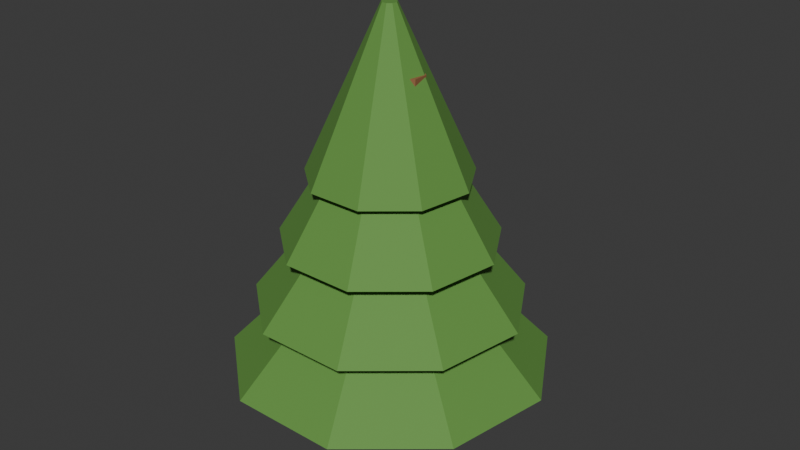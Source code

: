 # Source: tree_03.blend  (saved by Blender 5.2.45; exported with 4.5.12 LTS)
import bpy
from mathutils import Matrix  # noqa: F401  (used for matrix-valued properties, if any)

bpy.ops.wm.read_factory_settings(use_empty=True)
scene = bpy.context.scene
scene.name = 'Scene'

# ---- collections
col_collection = bpy.data.collections.new('Collection'); scene.collection.children.link(col_collection)

# ---- materials (node trees are filled in below, after node groups)
mat_tree_03_palette = bpy.data.materials.new('tree_03 palette')

# ---- material node trees
mat_tree_03_palette.use_nodes = True; mat_tree_03_palette.node_tree.nodes.clear()
_N = mat_tree_03_palette.node_tree.nodes; _L = mat_tree_03_palette.node_tree.links
n0 = _N.new('ShaderNodeBsdfPrincipled'); n0.name = 'Principled BSDF'; n0.location = (-200, 100)
n0.inputs[2].default_value = 0.78
n0.inputs[10].default_value = 0.005
n1 = _N.new('ShaderNodeOutputMaterial'); n1.name = 'Material Output'; n1.location = (200, 100)
n2 = _N.new('ShaderNodeVertexColor'); n2.name = 'Color Attribute'; n2.location = (0, 0)
n2.layer_name = 'Color'
_L.new(n0.outputs[0], n1.inputs[0])
_L.new(n2.outputs[0], n0.inputs[0])
n1.is_active_output = True

# ---- world
world_world = bpy.data.worlds.new('World'); scene.world = world_world
world_world.use_nodes = True; world_world.node_tree.nodes.clear()
_N = world_world.node_tree.nodes; _L = world_world.node_tree.links
n0 = _N.new('ShaderNodeOutputWorld'); n0.name = 'World Output'; n0.location = (200, 100)
n1 = _N.new('ShaderNodeBackground'); n1.name = 'Background'; n1.location = (-200, 100)
n1.inputs[0].default_value = (0.05088, 0.05088, 0.05088, 1.0)
_L.new(n1.outputs[0], n0.inputs[0])
n0.is_active_output = True
world_world.color = (0.05088, 0.05088, 0.05088)
world_world.sun_shadow_jitter_overblur = 0.0

# ---- meshes
me_cylinder_021 = bpy.data.meshes.new('Cylinder.021')
me_cylinder_021.from_pydata([(0.0, 0.07, -0.7491), (0.0, 0.07, 0.7491), (0.05473, 0.04364, -0.7491), (0.05473, 0.04364, 0.7491), (0.06824, -0.01558, -0.7491), (0.06824, -0.01558, 0.7491), (0.03037, -0.06307, -0.7491), (0.03037, -0.06307, 0.7491), (-0.03037, -0.06307, -0.7491), (-0.03037, -0.06307, 0.7491), (-0.06824, -0.01558, -0.7491), (-0.06824, -0.01558, 0.7491), (-0.05473, 0.04364, -0.7491), (-0.05473, 0.04364, 0.7491), (0.66, 0.01527, -0.4635), (0.03, 0.05052, 0.1956), (0.5056, -0.4084, -0.4408), (0.02298, 0.03126, 0.1966), (0.1146, -0.6338, -0.4288), (0.005209, 0.02101, 0.1972), (-0.33, -0.5555, -0.433), (-0.015, 0.02457, 0.197), (-0.6202, -0.2101, -0.4514), (-0.02819, 0.04027, 0.1961), (-0.6202, 0.2407, -0.4755), (-0.02819, 0.06076, 0.195), (-0.33, 0.586, -0.494), (-0.015, 0.07646, 0.1942), (0.1146, 0.6643, -0.4982), (0.005209, 0.08002, 0.194), (0.5056, 0.4389, -0.4861), (0.02298, 0.06977, 0.1946), (0.55, 0.02937, -0.1999), (0.03, 0.06461, 0.4592), (0.4213, -0.3237, -0.181), (0.02298, 0.04536, 0.4602), (0.09551, -0.5115, -0.1709), (0.005209, 0.03511, 0.4608), (-0.275, -0.4463, -0.1744), (-0.015, 0.03867, 0.4606), (-0.5168, -0.1585, -0.1898), (-0.02819, 0.05437, 0.4598), (-0.5168, 0.2172, -0.2099), (-0.02819, 0.07486, 0.4587), (-0.275, 0.505, -0.2253), (-0.015, 0.09056, 0.4578), (0.09551, 0.5702, -0.2288), (0.005209, 0.09412, 0.4576), (0.4213, 0.3824, -0.2187), (0.02298, 0.08387, 0.4582), (0.44, 0.04347, 0.06377), (0.03, 0.07871, 0.7228), (0.3371, -0.239, 0.07887), (0.02298, 0.05945, 0.7239), (0.07641, -0.3892, 0.08691), (0.005209, 0.04921, 0.7244), (-0.22, -0.337, 0.08412), (-0.015, 0.05277, 0.7242), (-0.4135, -0.1068, 0.07181), (-0.02819, 0.06847, 0.7234), (-0.4135, 0.1937, 0.05573), (-0.02819, 0.08896, 0.7223), (-0.22, 0.424, 0.04342), (-0.015, 0.1047, 0.7214), (0.07641, 0.4762, 0.04063), (0.005209, 0.1082, 0.7213), (0.3371, 0.3259, 0.04867), (0.02298, 0.09797, 0.7218), (0.33, 0.05756, 0.3274), (0.03, 0.09281, 0.9865), (0.2528, -0.1543, 0.3387), (0.02298, 0.07355, 0.9875), (0.0573, -0.267, 0.3447), (0.005209, 0.06331, 0.988), (-0.165, -0.2278, 0.3427), (-0.015, 0.06686, 0.9878), (-0.3101, -0.05514, 0.3334), (-0.02819, 0.08256, 0.987), (-0.3101, 0.1703, 0.3214), (-0.02819, 0.1031, 0.9859), (-0.165, 0.3429, 0.3121), (-0.015, 0.1188, 0.9851), (0.0573, 0.3821, 0.31), (0.005209, 0.1223, 0.9849), (0.2528, 0.2694, 0.3161), (0.02298, 0.1121, 0.9854)], [], [(0, 1, 3, 2), (2, 3, 5, 4), (4, 5, 7, 6), (6, 7, 9, 8), (8, 9, 11, 10), (3, 1, 13, 11, 9, 7, 5), (10, 11, 13, 12), (12, 13, 1, 0), (0, 2, 4, 6, 8, 10, 12), (14, 15, 17, 16), (16, 17, 19, 18), (18, 19, 21, 20), (20, 21, 23, 22), (22, 23, 25, 24), (24, 25, 27, 26), (26, 27, 29, 28), (17, 15, 31, 29, 27, 25, 23, 21, 19), (28, 29, 31, 30), (30, 31, 15, 14), (14, 16, 18, 20, 22, 24, 26, 28, 30), (32, 33, 35, 34), (34, 35, 37, 36), (36, 37, 39, 38), (38, 39, 41, 40), (40, 41, 43, 42), (42, 43, 45, 44), (44, 45, 47, 46), (35, 33, 49, 47, 45, 43, 41, 39, 37), (46, 47, 49, 48), (48, 49, 33, 32), (32, 34, 36, 38, 40, 42, 44, 46, 48), (50, 51, 53, 52), (52, 53, 55, 54), (54, 55, 57, 56), (56, 57, 59, 58), (58, 59, 61, 60), (60, 61, 63, 62), (62, 63, 65, 64), (53, 51, 67, 65, 63, 61, 59, 57, 55), (64, 65, 67, 66), (66, 67, 51, 50), (50, 52, 54, 56, 58, 60, 62, 64, 66), (68, 69, 71, 70), (70, 71, 73, 72), (72, 73, 75, 74), (74, 75, 77, 76), (76, 77, 79, 78), (78, 79, 81, 80), (80, 81, 83, 82), (71, 69, 85, 83, 81, 79, 77, 75, 73), (82, 83, 85, 84), (84, 85, 69, 68), (68, 70, 72, 74, 76, 78, 80, 82, 84)])
_uv = me_cylinder_021.uv_layers.new(name='UVMap')
_uv.uv.foreach_set('vector', [1.0, 0.5, 1.0, 1.0, 0.8571, 1.0, 0.8571, 0.5, 0.8571, 0.5, 0.8571, 1.0, 0.7143, 1.0, 0.7143, 0.5, 0.7143, 0.5, 0.7143, 1.0, 0.5714, 1.0, 0.5714, 0.5, 0.5714, 0.5, 0.5714, 1.0, 0.4286, 1.0, 0.4286, 0.5, 0.4286, 0.5, 0.4286, 1.0, 0.2857, 1.0, 0.2857, 0.5, 0.4376, 0.3996, 0.25, 0.49, 0.06236, 0.3996, 0.01602, 0.1966, 0.1459, 0.03377, 0.3541, 0.03377, 0.484, 0.1966, 0.2857, 0.5, 0.2857, 1.0, 0.1429, 1.0, 0.1429, 0.5, 0.1429, 0.5, 0.1429, 1.0, 2.98e-08, 1.0, 2.98e-08, 0.5, 0.75, 0.49, 0.9376, 0.3996, 0.984, 0.1966, 0.8541, 0.03377, 0.6459, 0.03377, 0.516, 0.1966, 0.5624, 0.3996, 1.0, 0.5, 1.0, 1.0, 0.8889, 1.0, 0.8889, 0.5, 0.8889, 0.5, 0.8889, 1.0, 0.7778, 1.0, 0.7778, 0.5, 0.7778, 0.5, 0.7778, 1.0, 0.6667, 1.0, 0.6667, 0.5, 0.6667, 0.5, 0.6667, 1.0, 0.5556, 1.0, 0.5556, 0.5, 0.5556, 0.5, 0.5556, 1.0, 0.4444, 1.0, 0.4444, 0.5, 0.4444, 0.5, 0.4444, 1.0, 0.3333, 1.0, 0.3333, 0.5, 0.3333, 0.5, 0.3333, 1.0, 0.2222, 1.0, 0.2222, 0.5, 0.4043, 0.4339, 0.25, 0.49, 0.09573, 0.4339, 0.01365, 0.2917, 0.04215, 0.13, 0.1679, 0.02447, 0.3321, 0.02447, 0.4578, 0.13, 0.4864, 0.2917, 0.2222, 0.5, 0.2222, 1.0, 0.1111, 1.0, 0.1111, 0.5, 0.1111, 0.5, 0.1111, 1.0, 4.47e-08, 1.0, 4.47e-08, 0.5, 0.75, 0.49, 0.9043, 0.4339, 0.9864, 0.2917, 0.9578, 0.13, 0.8321, 0.02447, 0.6679, 0.02447, 0.5422, 0.13, 0.5136, 0.2917, 0.5957, 0.4339, 1.0, 0.5, 1.0, 1.0, 0.8889, 1.0, 0.8889, 0.5, 0.8889, 0.5, 0.8889, 1.0, 0.7778, 1.0, 0.7778, 0.5, 0.7778, 0.5, 0.7778, 1.0, 0.6667, 1.0, 0.6667, 0.5, 0.6667, 0.5, 0.6667, 1.0, 0.5556, 1.0, 0.5556, 0.5, 0.5556, 0.5, 0.5556, 1.0, 0.4444, 1.0, 0.4444, 0.5, 0.4444, 0.5, 0.4444, 1.0, 0.3333, 1.0, 0.3333, 0.5, 0.3333, 0.5, 0.3333, 1.0, 0.2222, 1.0, 0.2222, 0.5, 0.4043, 0.4339, 0.25, 0.49, 0.09573, 0.4339, 0.01365, 0.2917, 0.04215, 0.13, 0.1679, 0.02447, 0.3321, 0.02447, 0.4578, 0.13, 0.4864, 0.2917, 0.2222, 0.5, 0.2222, 1.0, 0.1111, 1.0, 0.1111, 0.5, 0.1111, 0.5, 0.1111, 1.0, 4.47e-08, 1.0, 4.47e-08, 0.5, 0.75, 0.49, 0.9043, 0.4339, 0.9864, 0.2917, 0.9578, 0.13, 0.8321, 0.02447, 0.6679, 0.02447, 0.5422, 0.13, 0.5136, 0.2917, 0.5957, 0.4339, 1.0, 0.5, 1.0, 1.0, 0.8889, 1.0, 0.8889, 0.5, 0.8889, 0.5, 0.8889, 1.0, 0.7778, 1.0, 0.7778, 0.5, 0.7778, 0.5, 0.7778, 1.0, 0.6667, 1.0, 0.6667, 0.5, 0.6667, 0.5, 0.6667, 1.0, 0.5556, 1.0, 0.5556, 0.5, 0.5556, 0.5, 0.5556, 1.0, 0.4444, 1.0, 0.4444, 0.5, 0.4444, 0.5, 0.4444, 1.0, 0.3333, 1.0, 0.3333, 0.5, 0.3333, 0.5, 0.3333, 1.0, 0.2222, 1.0, 0.2222, 0.5, 0.4043, 0.4339, 0.25, 0.49, 0.09573, 0.4339, 0.01365, 0.2917, 0.04215, 0.13, 0.1679, 0.02447, 0.3321, 0.02447, 0.4578, 0.13, 0.4864, 0.2917, 0.2222, 0.5, 0.2222, 1.0, 0.1111, 1.0, 0.1111, 0.5, 0.1111, 0.5, 0.1111, 1.0, 4.47e-08, 1.0, 4.47e-08, 0.5, 0.75, 0.49, 0.9043, 0.4339, 0.9864, 0.2917, 0.9578, 0.13, 0.8321, 0.02447, 0.6679, 0.02447, 0.5422, 0.13, 0.5136, 0.2917, 0.5957, 0.4339, 1.0, 0.5, 1.0, 1.0, 0.8889, 1.0, 0.8889, 0.5, 0.8889, 0.5, 0.8889, 1.0, 0.7778, 1.0, 0.7778, 0.5, 0.7778, 0.5, 0.7778, 1.0, 0.6667, 1.0, 0.6667, 0.5, 0.6667, 0.5, 0.6667, 1.0, 0.5556, 1.0, 0.5556, 0.5, 0.5556, 0.5, 0.5556, 1.0, 0.4444, 1.0, 0.4444, 0.5, 0.4444, 0.5, 0.4444, 1.0, 0.3333, 1.0, 0.3333, 0.5, 0.3333, 0.5, 0.3333, 1.0, 0.2222, 1.0, 0.2222, 0.5, 0.4043, 0.4339, 0.25, 0.49, 0.09573, 0.4339, 0.01365, 0.2917, 0.04215, 0.13, 0.1679, 0.02447, 0.3321, 0.02447, 0.4578, 0.13, 0.4864, 0.2917, 0.2222, 0.5, 0.2222, 1.0, 0.1111, 1.0, 0.1111, 0.5, 0.1111, 0.5, 0.1111, 1.0, 4.47e-08, 1.0, 4.47e-08, 0.5, 0.75, 0.49, 0.9043, 0.4339, 0.9864, 0.2917, 0.9578, 0.13, 0.8321, 0.02447, 0.6679, 0.02447, 0.5422, 0.13, 0.5136, 0.2917, 0.5957, 0.4339])
_ca = me_cylinder_021.color_attributes.new('Color', 'BYTE_COLOR', 'CORNER')
_ca.data.foreach_set('color', [0.3005, 0.1301, 0.05448, 1.0, 0.3005, 0.1301, 0.05448, 1.0, 0.3005, 0.1301, 0.05448, 1.0, 0.3005, 0.1301, 0.05448, 1.0, 0.3005, 0.1301, 0.05448, 1.0, 0.3005, 0.1301, 0.05448, 1.0, 0.3005, 0.1301, 0.05448, 1.0, 0.3005, 0.1301, 0.05448, 1.0, 0.3005, 0.1301, 0.05448, 1.0, 0.3005, 0.1301, 0.05448, 1.0, 0.3005, 0.1301, 0.05448, 1.0, 0.3005, 0.1301, 0.05448, 1.0, 0.3005, 0.1301, 0.05448, 1.0, 0.3005, 0.1301, 0.05448, 1.0, 0.3005, 0.1301, 0.05448, 1.0, 0.3005, 0.1301, 0.05448, 1.0, 0.3005, 0.1301, 0.05448, 1.0, 0.3005, 0.1301, 0.05448, 1.0, 0.3005, 0.1301, 0.05448, 1.0, 0.3005, 0.1301, 0.05448, 1.0, 0.3005, 0.1301, 0.05448, 1.0, 0.3005, 0.1301, 0.05448, 1.0, 0.3005, 0.1301, 0.05448, 1.0, 0.3005, 0.1301, 0.05448, 1.0, 0.3005, 0.1301, 0.05448, 1.0, 0.3005, 0.1301, 0.05448, 1.0, 0.3005, 0.1301, 0.05448, 1.0, 0.3005, 0.1301, 0.05448, 1.0, 0.3005, 0.1301, 0.05448, 1.0, 0.3005, 0.1301, 0.05448, 1.0, 0.3005, 0.1301, 0.05448, 1.0, 0.3005, 0.1301, 0.05448, 1.0, 0.3005, 0.1301, 0.05448, 1.0, 0.3005, 0.1301, 0.05448, 1.0, 0.3005, 0.1301, 0.05448, 1.0, 0.3005, 0.1301, 0.05448, 1.0, 0.3005, 0.1301, 0.05448, 1.0, 0.3005, 0.1301, 0.05448, 1.0, 0.3005, 0.1301, 0.05448, 1.0, 0.3005, 0.1301, 0.05448, 1.0, 0.3005, 0.1301, 0.05448, 1.0, 0.3005, 0.1301, 0.05448, 1.0, 0.1195, 0.3005, 0.05448, 1.0, 0.1195, 0.3005, 0.05448, 1.0, 0.1195, 0.3005, 0.05448, 1.0, 0.1195, 0.3005, 0.05448, 1.0, 0.1195, 0.3005, 0.05448, 1.0, 0.1195, 0.3005, 0.05448, 1.0, 0.1195, 0.3005, 0.05448, 1.0, 0.1195, 0.3005, 0.05448, 1.0, 0.1195, 0.3005, 0.05448, 1.0, 0.1195, 0.3005, 0.05448, 1.0, 0.1195, 0.3005, 0.05448, 1.0, 0.1195, 0.3005, 0.05448, 1.0, 0.1195, 0.3005, 0.05448, 1.0, 0.1195, 0.3005, 0.05448, 1.0, 0.1195, 0.3005, 0.05448, 1.0, 0.1195, 0.3005, 0.05448, 1.0, 0.1195, 0.3005, 0.05448, 1.0, 0.1195, 0.3005, 0.05448, 1.0, 0.1195, 0.3005, 0.05448, 1.0, 0.1195, 0.3005, 0.05448, 1.0, 0.1195, 0.3005, 0.05448, 1.0, 0.1195, 0.3005, 0.05448, 1.0, 0.1195, 0.3005, 0.05448, 1.0, 0.1195, 0.3005, 0.05448, 1.0, 0.1195, 0.3005, 0.05448, 1.0, 0.1195, 0.3005, 0.05448, 1.0, 0.1195, 0.3005, 0.05448, 1.0, 0.1195, 0.3005, 0.05448, 1.0, 0.1195, 0.3005, 0.05448, 1.0, 0.1195, 0.3005, 0.05448, 1.0, 0.1195, 0.3005, 0.05448, 1.0, 0.1195, 0.3005, 0.05448, 1.0, 0.1195, 0.3005, 0.05448, 1.0, 0.1195, 0.3005, 0.05448, 1.0, 0.1195, 0.3005, 0.05448, 1.0, 0.1195, 0.3005, 0.05448, 1.0, 0.1195, 0.3005, 0.05448, 1.0, 0.1195, 0.3005, 0.05448, 1.0, 0.1195, 0.3005, 0.05448, 1.0, 0.1195, 0.3005, 0.05448, 1.0, 0.1195, 0.3005, 0.05448, 1.0, 0.1195, 0.3005, 0.05448, 1.0, 0.1195, 0.3005, 0.05448, 1.0, 0.1195, 0.3005, 0.05448, 1.0, 0.1195, 0.3005, 0.05448, 1.0, 0.1195, 0.3005, 0.05448, 1.0, 0.1195, 0.3005, 0.05448, 1.0, 0.1195, 0.3005, 0.05448, 1.0, 0.1195, 0.3005, 0.05448, 1.0, 0.1195, 0.3005, 0.05448, 1.0, 0.1195, 0.3005, 0.05448, 1.0, 0.1195, 0.3005, 0.05448, 1.0, 0.1195, 0.3005, 0.05448, 1.0, 0.1195, 0.3005, 0.05448, 1.0, 0.1195, 0.3005, 0.05448, 1.0, 0.1195, 0.3005, 0.05448, 1.0, 0.1195, 0.3005, 0.05448, 1.0, 0.1195, 0.3005, 0.05448, 1.0, 0.1195, 0.3005, 0.05448, 1.0, 0.1195, 0.3005, 0.05448, 1.0, 0.1195, 0.3005, 0.05448, 1.0, 0.1195, 0.3005, 0.05448, 1.0, 0.1195, 0.3005, 0.05448, 1.0, 0.1195, 0.3005, 0.05448, 1.0, 0.1195, 0.3005, 0.05448, 1.0, 0.1195, 0.3005, 0.05448, 1.0, 0.1195, 0.3005, 0.05448, 1.0, 0.1195, 0.3005, 0.05448, 1.0, 0.1195, 0.3005, 0.05448, 1.0, 0.1195, 0.3005, 0.05448, 1.0, 0.1195, 0.3005, 0.05448, 1.0, 0.1195, 0.3005, 0.05448, 1.0, 0.1195, 0.3005, 0.05448, 1.0, 0.1195, 0.3005, 0.05448, 1.0, 0.1195, 0.3005, 0.05448, 1.0, 0.1195, 0.3005, 0.05448, 1.0, 0.1195, 0.3005, 0.05448, 1.0, 0.1195, 0.3005, 0.05448, 1.0, 0.1195, 0.3005, 0.05448, 1.0, 0.1195, 0.3005, 0.05448, 1.0, 0.1195, 0.3005, 0.05448, 1.0, 0.1195, 0.3005, 0.05448, 1.0, 0.1195, 0.3005, 0.05448, 1.0, 0.1195, 0.3005, 0.05448, 1.0, 0.1195, 0.3005, 0.05448, 1.0, 0.1195, 0.3005, 0.05448, 1.0, 0.1195, 0.3005, 0.05448, 1.0, 0.1195, 0.3005, 0.05448, 1.0, 0.1195, 0.3005, 0.05448, 1.0, 0.1195, 0.3005, 0.05448, 1.0, 0.1195, 0.3005, 0.05448, 1.0, 0.1195, 0.3005, 0.05448, 1.0, 0.1195, 0.3005, 0.05448, 1.0, 0.1195, 0.3005, 0.05448, 1.0, 0.1195, 0.3005, 0.05448, 1.0, 0.1195, 0.3005, 0.05448, 1.0, 0.1195, 0.3005, 0.05448, 1.0, 0.1195, 0.3005, 0.05448, 1.0, 0.1195, 0.3005, 0.05448, 1.0, 0.1195, 0.3005, 0.05448, 1.0, 0.1195, 0.3005, 0.05448, 1.0, 0.1195, 0.3005, 0.05448, 1.0, 0.1195, 0.3005, 0.05448, 1.0, 0.1195, 0.3005, 0.05448, 1.0, 0.1195, 0.3005, 0.05448, 1.0, 0.1195, 0.3005, 0.05448, 1.0, 0.1195, 0.3005, 0.05448, 1.0, 0.1195, 0.3005, 0.05448, 1.0, 0.1195, 0.3005, 0.05448, 1.0, 0.1195, 0.3005, 0.05448, 1.0, 0.1195, 0.3005, 0.05448, 1.0, 0.1195, 0.3005, 0.05448, 1.0, 0.1195, 0.3005, 0.05448, 1.0, 0.1195, 0.3005, 0.05448, 1.0, 0.1195, 0.3005, 0.05448, 1.0, 0.1195, 0.3005, 0.05448, 1.0, 0.1195, 0.3005, 0.05448, 1.0, 0.1195, 0.3005, 0.05448, 1.0, 0.1195, 0.3005, 0.05448, 1.0, 0.1195, 0.3005, 0.05448, 1.0, 0.1195, 0.3005, 0.05448, 1.0, 0.1195, 0.3005, 0.05448, 1.0, 0.1195, 0.3005, 0.05448, 1.0, 0.1195, 0.3005, 0.05448, 1.0, 0.1195, 0.3005, 0.05448, 1.0, 0.1195, 0.3005, 0.05448, 1.0, 0.1195, 0.3005, 0.05448, 1.0, 0.1195, 0.3005, 0.05448, 1.0, 0.1195, 0.3005, 0.05448, 1.0, 0.1195, 0.3005, 0.05448, 1.0, 0.1195, 0.3005, 0.05448, 1.0, 0.1195, 0.3005, 0.05448, 1.0, 0.1195, 0.3005, 0.05448, 1.0, 0.1195, 0.3005, 0.05448, 1.0, 0.1195, 0.3005, 0.05448, 1.0, 0.1195, 0.3005, 0.05448, 1.0, 0.1195, 0.3005, 0.05448, 1.0, 0.1195, 0.3005, 0.05448, 1.0, 0.1195, 0.3005, 0.05448, 1.0, 0.1195, 0.3005, 0.05448, 1.0, 0.1195, 0.3005, 0.05448, 1.0, 0.1195, 0.3005, 0.05448, 1.0, 0.1195, 0.3005, 0.05448, 1.0, 0.1195, 0.3005, 0.05448, 1.0, 0.1195, 0.3005, 0.05448, 1.0, 0.1195, 0.3005, 0.05448, 1.0, 0.1195, 0.3005, 0.05448, 1.0, 0.1195, 0.3005, 0.05448, 1.0, 0.1195, 0.3005, 0.05448, 1.0, 0.1195, 0.3005, 0.05448, 1.0, 0.1195, 0.3005, 0.05448, 1.0, 0.1195, 0.3005, 0.05448, 1.0, 0.1195, 0.3005, 0.05448, 1.0, 0.1195, 0.3005, 0.05448, 1.0, 0.1195, 0.3005, 0.05448, 1.0, 0.1195, 0.3005, 0.05448, 1.0, 0.1195, 0.3005, 0.05448, 1.0, 0.1195, 0.3005, 0.05448, 1.0, 0.1195, 0.3005, 0.05448, 1.0, 0.1195, 0.3005, 0.05448, 1.0, 0.1195, 0.3005, 0.05448, 1.0, 0.1195, 0.3005, 0.05448, 1.0, 0.1195, 0.3005, 0.05448, 1.0, 0.1195, 0.3005, 0.05448, 1.0, 0.1195, 0.3005, 0.05448, 1.0, 0.1195, 0.3005, 0.05448, 1.0, 0.1195, 0.3005, 0.05448, 1.0, 0.1195, 0.3005, 0.05448, 1.0, 0.1195, 0.3005, 0.05448, 1.0, 0.1195, 0.3005, 0.05448, 1.0, 0.1195, 0.3005, 0.05448, 1.0, 0.1195, 0.3005, 0.05448, 1.0, 0.1195, 0.3005, 0.05448, 1.0, 0.1195, 0.3005, 0.05448, 1.0, 0.1195, 0.3005, 0.05448, 1.0, 0.1195, 0.3005, 0.05448, 1.0, 0.1195, 0.3005, 0.05448, 1.0, 0.1195, 0.3005, 0.05448, 1.0, 0.1195, 0.3005, 0.05448, 1.0, 0.1195, 0.3005, 0.05448, 1.0, 0.1195, 0.3005, 0.05448, 1.0, 0.1195, 0.3005, 0.05448, 1.0, 0.1195, 0.3005, 0.05448, 1.0, 0.1195, 0.3005, 0.05448, 1.0, 0.1195, 0.3005, 0.05448, 1.0, 0.1195, 0.3005, 0.05448, 1.0, 0.1195, 0.3005, 0.05448, 1.0, 0.1195, 0.3005, 0.05448, 1.0, 0.1195, 0.3005, 0.05448, 1.0, 0.1195, 0.3005, 0.05448, 1.0, 0.1195, 0.3005, 0.05448, 1.0, 0.1195, 0.3005, 0.05448, 1.0, 0.1195, 0.3005, 0.05448, 1.0, 0.1195, 0.3005, 0.05448, 1.0, 0.1195, 0.3005, 0.05448, 1.0, 0.1195, 0.3005, 0.05448, 1.0, 0.1195, 0.3005, 0.05448, 1.0, 0.1195, 0.3005, 0.05448, 1.0, 0.1195, 0.3005, 0.05448, 1.0, 0.1195, 0.3005, 0.05448, 1.0, 0.1195, 0.3005, 0.05448, 1.0, 0.1195, 0.3005, 0.05448, 1.0, 0.1195, 0.3005, 0.05448, 1.0, 0.1195, 0.3005, 0.05448, 1.0, 0.1195, 0.3005, 0.05448, 1.0, 0.1195, 0.3005, 0.05448, 1.0, 0.1195, 0.3005, 0.05448, 1.0, 0.1195, 0.3005, 0.05448, 1.0, 0.1195, 0.3005, 0.05448, 1.0, 0.1195, 0.3005, 0.05448, 1.0, 0.1195, 0.3005, 0.05448, 1.0, 0.1195, 0.3005, 0.05448, 1.0, 0.1195, 0.3005, 0.05448, 1.0, 0.1195, 0.3005, 0.05448, 1.0, 0.1195, 0.3005, 0.05448, 1.0, 0.1195, 0.3005, 0.05448, 1.0])
me_cylinder_021.materials.append(mat_tree_03_palette)
me_cylinder_021.update()

# ---- objects
ob_tree_03 = bpy.data.objects.new('tree_03', me_cylinder_021)

# ---- transforms, parenting, visibility, modifiers, constraints
ob_tree_03.location = (0.04, 0.0, 0.748)
ob_tree_03.rotation_euler = (0.05343, 7.08e-07, 1.571)

# ---- collection membership
col_collection.objects.link(ob_tree_03)

# ---- scene / render settings (as saved in the file)
scene.frame_start = 1; scene.frame_end = 250; scene.frame_set(1)
scene.render.engine = 'BLENDER_EEVEE_NEXT'
scene.render.bake_bias = 0.0
scene.render.bake_samples = 0
scene.render.compositor_device = 'GPU'
scene.eevee.use_volume_custom_range = False
scene.eevee.fast_gi_thickness_near = 0.1
scene.eevee.fast_gi_thickness_far = 0.0
scene.eevee.ray_tracing_options.screen_trace_thickness = 0.1
bpy.context.view_layer.update()

# ---- added for rendering (the .blend has no active camera and no usable light): camera, sun
cam_auto = bpy.data.cameras.new('AutoCamera')
cam_auto.lens = 50.0
cam_auto.sensor_width = 36.0
cam_auto.clip_end = 1000.0
ob_auto_camera = bpy.data.objects.new('AutoCamera', cam_auto)
scene.collection.objects.link(ob_auto_camera)
ob_auto_camera.location = (2.44779, -2.8801, 2.80146)
ob_auto_camera.rotation_euler = (1.09748, -7.21219e-08, 0.694738)
scene.camera = ob_auto_camera
light_auto_sun = bpy.data.lights.new('AutoSun', 'SUN')
light_auto_sun.energy = 3.0
light_auto_sun.angle = 0.0523599
ob_auto_sun = bpy.data.objects.new('AutoSun', light_auto_sun)
scene.collection.objects.link(ob_auto_sun)
ob_auto_sun.rotation_euler = (0.872665, 0.174533, 0.523599)
bpy.context.view_layer.update()
